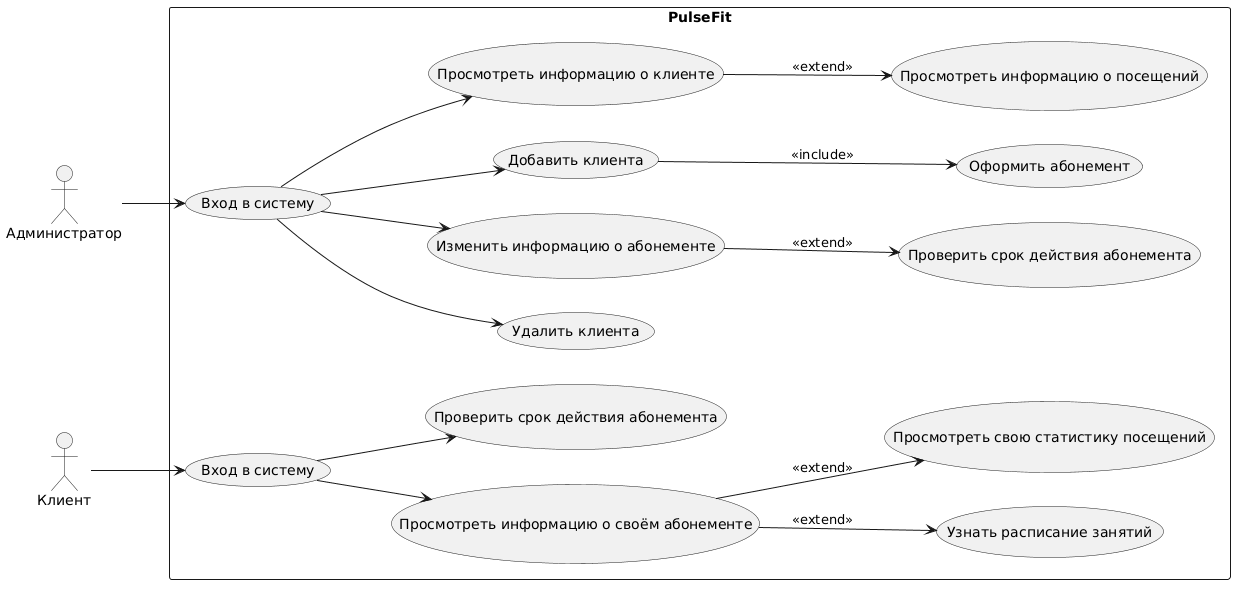

The diagram above was rendered by PlantUML. Its source (embedded in the PNG):
@startuml
left to right direction
skinparam packageStyle rectangle

actor "Администратор" as Staff
actor "Клиент" as User

package "PulseFit" {
    usecase "Вход в систему" as UC_Login_Staff
    usecase "Добавить клиента" as UC_Add_Client
    usecase "Просмотреть информацию о клиенте" as UC_View_Client
    usecase "Удалить клиента" as UC_Delete_Client
    usecase "Изменить информацию о абонементе" as UC_Edit_Subscription
    usecase "Оформить абонемент" as UC_Create_Subscription
    usecase "Просмотреть информацию о посещений" as UC_View_Visits
    usecase "Проверить срок действия абонемента" as UC_Check_Sub
  






    usecase "Вход в систему" as UC_Login_Client
    usecase "Просмотреть информацию о своём абонементе" as UC_View_My_Subscription
    usecase "Узнать расписание занятий" as UC_View_Schedule
    usecase "Проверить срок действия абонемента" as UC_Check_Subscription
    usecase "Просмотреть свою статистику посещений" as UC_View_My_Visits
  
}

Staff --> UC_Login_Staff

UC_Login_Staff --> UC_Add_Client
UC_Login_Staff --> UC_View_Client
UC_Login_Staff --> UC_Delete_Client
UC_Login_Staff --> UC_Edit_Subscription

UC_Add_Client --> UC_Create_Subscription: <<include>>
UC_View_Client --> UC_View_Visits: <<extend>>
UC_Edit_Subscription--> UC_Check_Sub: <<extend>>






User --> UC_Login_Client

UC_Login_Client --> UC_View_My_Subscription
UC_Login_Client --> UC_Check_Subscription

UC_View_My_Subscription --> UC_View_Schedule: <<extend>>
UC_View_My_Subscription --> UC_View_My_Visits: <<extend>>
@enduml